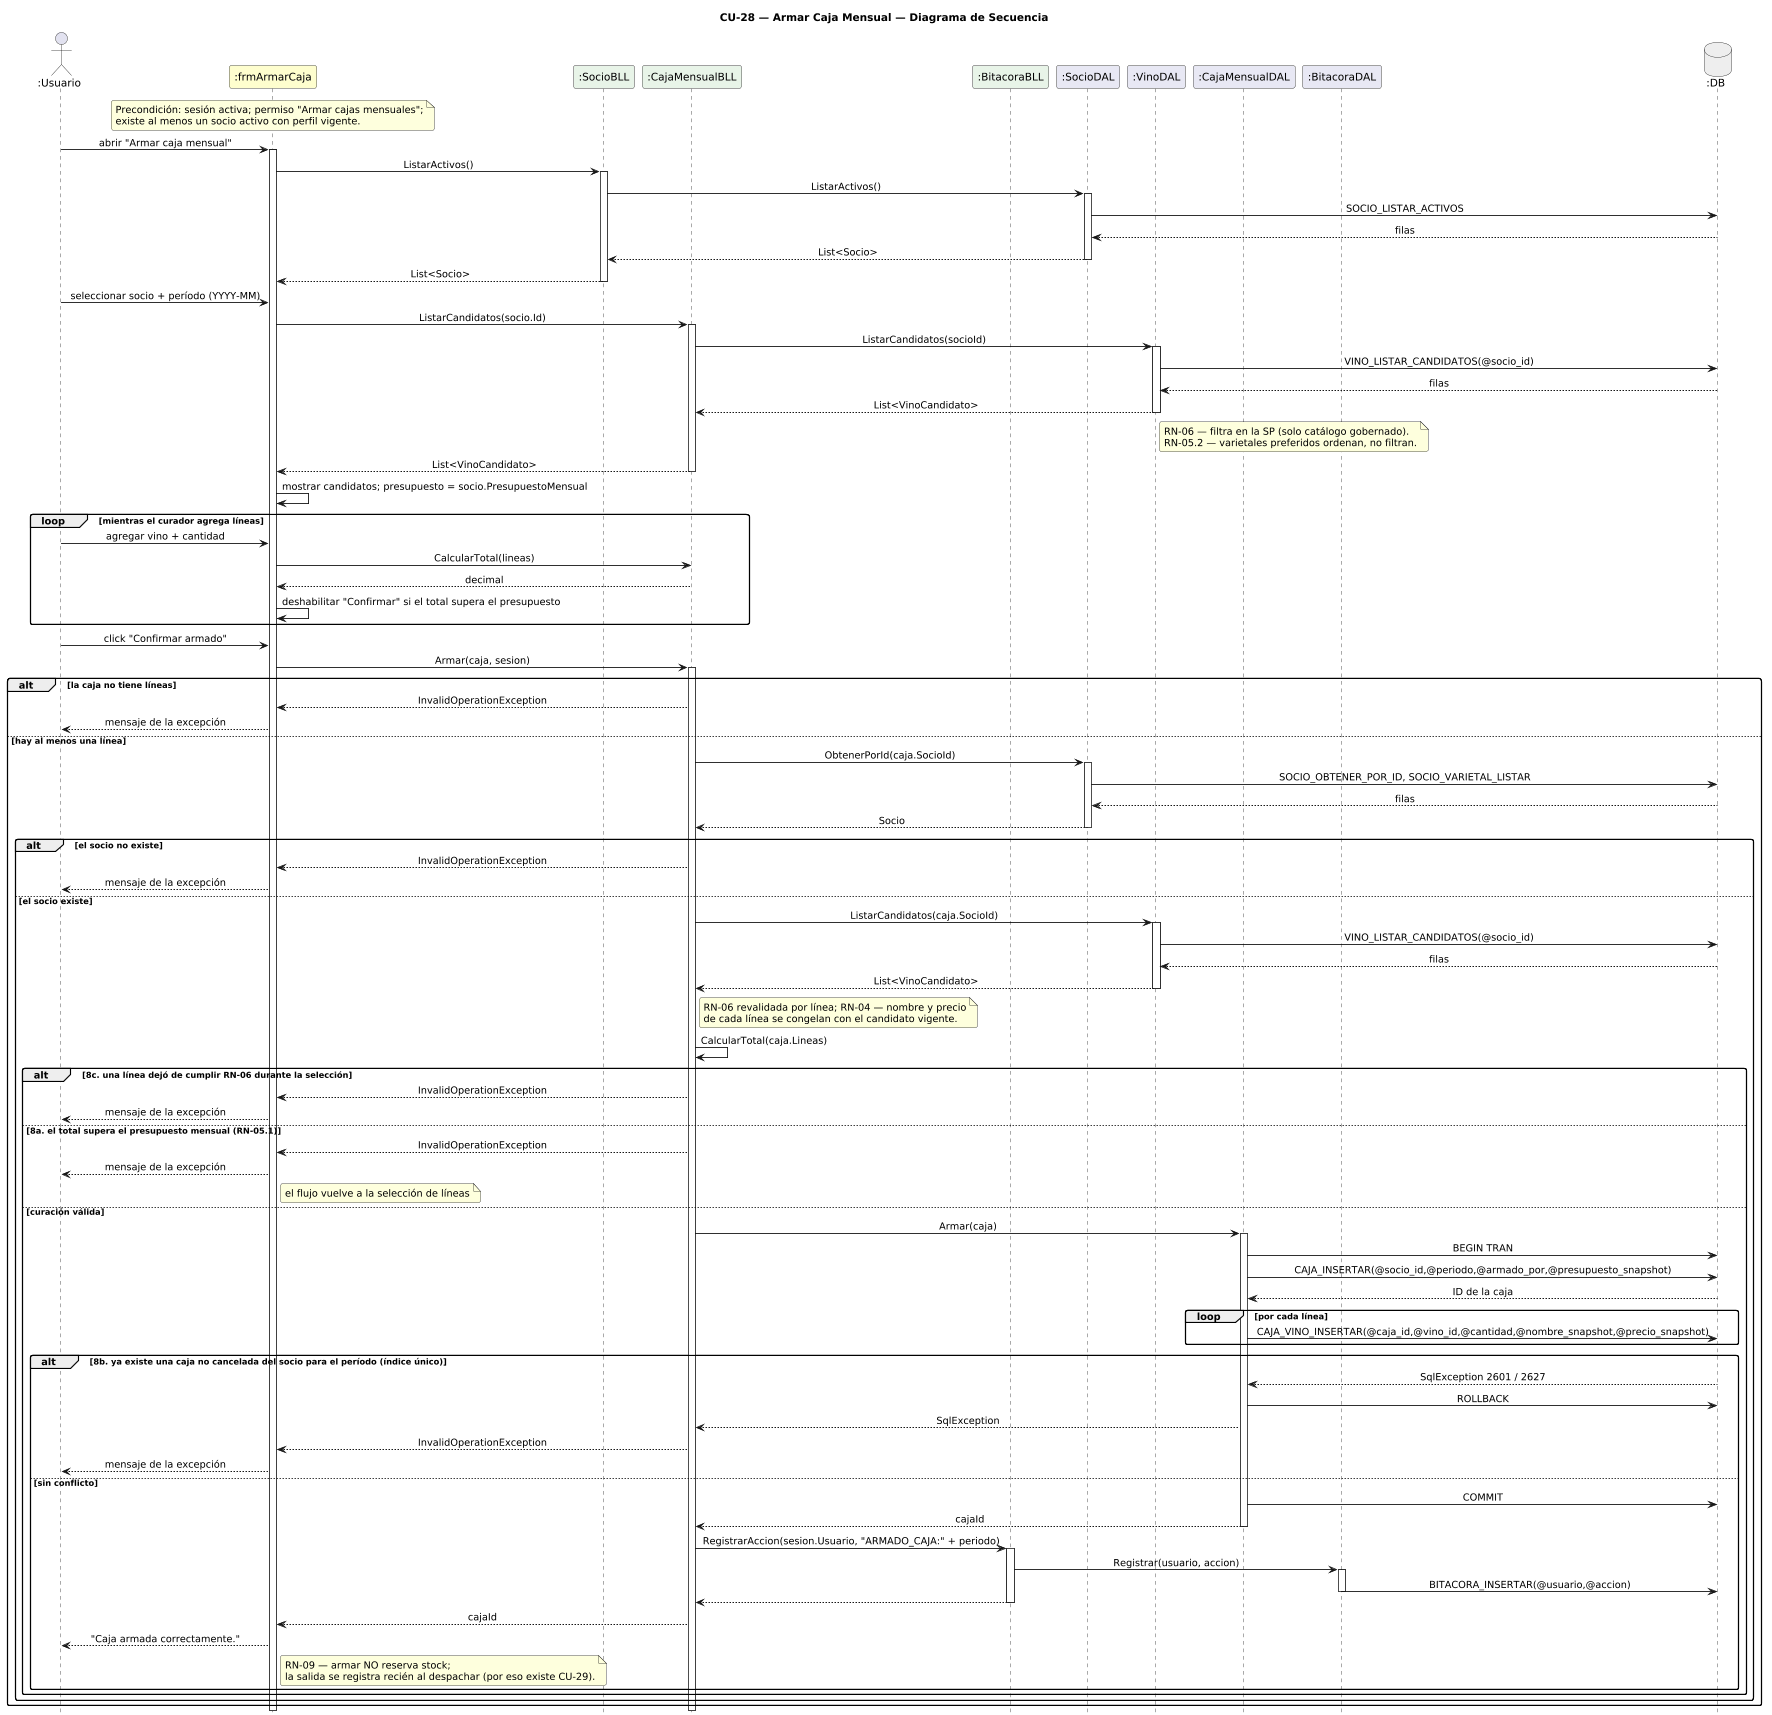

The diagram above was rendered by PlantUML. Its source (embedded in the PNG):
@startuml DiagramaSecuencia_CU28_ArmarCajaMensual

title CU-28 — Armar Caja Mensual — Diagrama de Secuencia

skinparam shadowing false
skinparam roundcorner 6
skinparam sequenceArrowThickness 1.2
skinparam sequenceMessageAlign center
hide footbox
scale 0.75

actor       ":Usuario"           as U
participant ":frmArmarCaja"      as FA #FEFECE
participant ":SocioBLL"          as SB #E8F4E8
participant ":CajaMensualBLL"    as CB #E8F4E8
participant ":BitacoraBLL"       as BB #E8F4E8
participant ":SocioDAL"          as SD #E8E8F4
participant ":VinoDAL"           as VD #E8E8F4
participant ":CajaMensualDAL"    as CD #E8E8F4
participant ":BitacoraDAL"       as BD #E8E8F4
database    ":DB"                as DB #EEEEEE

note over FA
  Precondición: sesión activa; permiso "Armar cajas mensuales";
  existe al menos un socio activo con perfil vigente.
end note

U -> FA : abrir "Armar caja mensual"
activate FA
FA -> SB : ListarActivos()
activate SB
SB -> SD : ListarActivos()
activate SD
SD -> DB : SOCIO_LISTAR_ACTIVOS
DB --> SD : filas
SD --> SB : List<Socio>
deactivate SD
SB --> FA : List<Socio>
deactivate SB

U -> FA : seleccionar socio + período (YYYY-MM)

FA -> CB : ListarCandidatos(socio.Id)
activate CB
CB -> VD : ListarCandidatos(socioId)
activate VD
VD -> DB : VINO_LISTAR_CANDIDATOS(@socio_id)
DB --> VD : filas
VD --> CB : List<VinoCandidato>
deactivate VD
note right of VD
  RN-06 — filtra en la SP (solo catálogo gobernado).
  RN-05.2 — varietales preferidos ordenan, no filtran.
end note
CB --> FA : List<VinoCandidato>
deactivate CB

FA -> FA : mostrar candidatos; presupuesto = socio.PresupuestoMensual

loop mientras el curador agrega líneas
  U -> FA : agregar vino + cantidad
  FA -> CB : CalcularTotal(lineas)
  CB --> FA : decimal
  FA -> FA : deshabilitar "Confirmar" si el total supera el presupuesto
end

U -> FA : click "Confirmar armado"
FA -> CB : Armar(caja, sesion)
activate CB

alt la caja no tiene líneas
  CB --> FA : InvalidOperationException
  FA --> U : mensaje de la excepción
else hay al menos una línea
  CB -> SD : ObtenerPorId(caja.SocioId)
  activate SD
  SD -> DB : SOCIO_OBTENER_POR_ID, SOCIO_VARIETAL_LISTAR
  DB --> SD : filas
  SD --> CB : Socio
  deactivate SD

  alt el socio no existe
    CB --> FA : InvalidOperationException
    FA --> U : mensaje de la excepción
  else el socio existe
    CB -> VD : ListarCandidatos(caja.SocioId)
    activate VD
    VD -> DB : VINO_LISTAR_CANDIDATOS(@socio_id)
    DB --> VD : filas
    VD --> CB : List<VinoCandidato>
    deactivate VD
    note right of CB : RN-06 revalidada por línea; RN-04 — nombre y precio\nde cada línea se congelan con el candidato vigente.
    CB -> CB : CalcularTotal(caja.Lineas)

    alt 8c. una línea dejó de cumplir RN-06 durante la selección
      CB --> FA : InvalidOperationException
      FA --> U : mensaje de la excepción
    else 8a. el total supera el presupuesto mensual (RN-05.1)
      CB --> FA : InvalidOperationException
      FA --> U : mensaje de la excepción
      note right of FA : el flujo vuelve a la selección de líneas
    else curación válida
      CB -> CD : Armar(caja)
      activate CD
      CD -> DB : BEGIN TRAN
      CD -> DB : CAJA_INSERTAR(@socio_id,@periodo,@armado_por,@presupuesto_snapshot)
      DB --> CD : ID de la caja
      loop por cada línea
        CD -> DB : CAJA_VINO_INSERTAR(@caja_id,@vino_id,@cantidad,@nombre_snapshot,@precio_snapshot)
      end
      alt 8b. ya existe una caja no cancelada del socio para el período (índice único)
        DB --> CD : SqlException 2601 / 2627
        CD -> DB : ROLLBACK
        CD --> CB : SqlException
        CB --> FA : InvalidOperationException
        FA --> U : mensaje de la excepción
      else sin conflicto
        CD -> DB : COMMIT
        CD --> CB : cajaId
        deactivate CD
        CB -> BB : RegistrarAccion(sesion.Usuario, "ARMADO_CAJA:" + periodo)
        activate BB
        BB -> BD : Registrar(usuario, accion)
        activate BD
        BD -> DB : BITACORA_INSERTAR(@usuario,@accion)
        deactivate BD
        BB --> CB
        deactivate BB
        CB --> FA : cajaId
        FA --> U : "Caja armada correctamente."
        note right of FA
          RN-09 — armar NO reserva stock;
          la salida se registra recién al despachar (por eso existe CU-29).
        end note
      end
    end
  end
end
deactivate CB
deactivate FA

@enduml